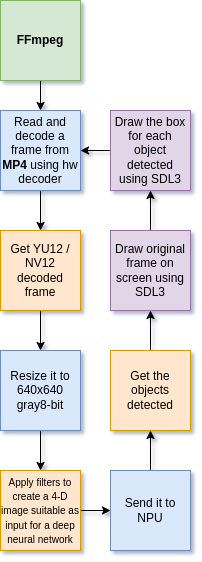

The diagram above was exported from draw.io. Its source (the exported page's mxGraphModel, read from the mxfile embedded in the PNG):
<mxGraphModel dx="1424" dy="718" grid="1" gridSize="10" guides="1" tooltips="1" connect="1" arrows="1" fold="1" page="1" pageScale="1" pageWidth="850" pageHeight="1100" background="none" math="0" shadow="1">
  <root>
    <mxCell id="0" />
    <mxCell id="1" parent="0" />
    <mxCell id="0vUcJldzwGbQfe0NZm8c-5" edge="1" parent="1" source="0vUcJldzwGbQfe0NZm8c-2" style="edgeStyle=orthogonalEdgeStyle;rounded=0;orthogonalLoop=1;jettySize=auto;html=1;" target="0vUcJldzwGbQfe0NZm8c-4" value="">
      <mxGeometry relative="1" as="geometry" />
    </mxCell>
    <mxCell id="0vUcJldzwGbQfe0NZm8c-2" parent="1" style="whiteSpace=wrap;html=1;aspect=fixed;fillColor=#dae8fc;strokeColor=#6c8ebf;" value="Read and decode a frame from &lt;b&gt;MP4&amp;nbsp;&lt;/b&gt;using hw decoder" vertex="1">
      <mxGeometry height="80" width="80" x="210" y="120" as="geometry" />
    </mxCell>
    <mxCell id="0vUcJldzwGbQfe0NZm8c-16" edge="1" parent="1" source="0vUcJldzwGbQfe0NZm8c-4" style="edgeStyle=orthogonalEdgeStyle;rounded=0;orthogonalLoop=1;jettySize=auto;html=1;" target="0vUcJldzwGbQfe0NZm8c-15" value="">
      <mxGeometry relative="1" as="geometry" />
    </mxCell>
    <mxCell id="0vUcJldzwGbQfe0NZm8c-4" parent="1" style="whiteSpace=wrap;html=1;aspect=fixed;fillColor=#ffe6cc;strokeColor=#d79b00;" value="Get YU12 / NV12 decoded frame" vertex="1">
      <mxGeometry height="80" width="80" x="210" y="240" as="geometry" />
    </mxCell>
    <mxCell id="0vUcJldzwGbQfe0NZm8c-14" edge="1" parent="1" source="0vUcJldzwGbQfe0NZm8c-6" style="edgeStyle=orthogonalEdgeStyle;rounded=0;orthogonalLoop=1;jettySize=auto;html=1;" target="0vUcJldzwGbQfe0NZm8c-8" value="">
      <mxGeometry relative="1" as="geometry" />
    </mxCell>
    <mxCell id="0vUcJldzwGbQfe0NZm8c-6" parent="1" style="whiteSpace=wrap;html=1;aspect=fixed;fillColor=#ffe6cc;strokeColor=#d79b00;" value="&lt;font style=&quot;font-size: 10px;&quot;&gt;Apply filters to create a 4-D image&amp;nbsp;suitable as input for a deep neural network&lt;/font&gt;" vertex="1">
      <mxGeometry height="80" width="80" x="210" y="480" as="geometry" />
    </mxCell>
    <mxCell id="0vUcJldzwGbQfe0NZm8c-11" edge="1" parent="1" source="0vUcJldzwGbQfe0NZm8c-8" style="edgeStyle=orthogonalEdgeStyle;rounded=0;orthogonalLoop=1;jettySize=auto;html=1;" target="0vUcJldzwGbQfe0NZm8c-10" value="">
      <mxGeometry relative="1" as="geometry" />
    </mxCell>
    <mxCell id="0vUcJldzwGbQfe0NZm8c-8" parent="1" style="whiteSpace=wrap;html=1;aspect=fixed;fillColor=#dae8fc;strokeColor=#6c8ebf;" value="Send it to NPU" vertex="1">
      <mxGeometry height="80" width="80" x="320" y="480" as="geometry" />
    </mxCell>
    <mxCell id="0vUcJldzwGbQfe0NZm8c-13" edge="1" parent="1" source="0vUcJldzwGbQfe0NZm8c-10" style="edgeStyle=orthogonalEdgeStyle;rounded=0;orthogonalLoop=1;jettySize=auto;html=1;" target="0vUcJldzwGbQfe0NZm8c-12" value="">
      <mxGeometry relative="1" as="geometry" />
    </mxCell>
    <mxCell id="0vUcJldzwGbQfe0NZm8c-10" parent="1" style="whiteSpace=wrap;html=1;aspect=fixed;fillColor=#ffe6cc;strokeColor=#d79b00;" value="Get the objects detected" vertex="1">
      <mxGeometry height="80" width="80" x="320" y="360" as="geometry" />
    </mxCell>
    <mxCell id="0vUcJldzwGbQfe0NZm8c-19" edge="1" parent="1" source="0vUcJldzwGbQfe0NZm8c-12" style="edgeStyle=orthogonalEdgeStyle;rounded=0;orthogonalLoop=1;jettySize=auto;html=1;" target="0vUcJldzwGbQfe0NZm8c-18" value="">
      <mxGeometry relative="1" as="geometry" />
    </mxCell>
    <mxCell id="0vUcJldzwGbQfe0NZm8c-12" parent="1" style="whiteSpace=wrap;html=1;aspect=fixed;fillColor=#e1d5e7;strokeColor=#9673a6;" value="Draw original frame on screen using SDL3" vertex="1">
      <mxGeometry height="80" width="80" x="320" y="240" as="geometry" />
    </mxCell>
    <mxCell id="0vUcJldzwGbQfe0NZm8c-17" edge="1" parent="1" source="0vUcJldzwGbQfe0NZm8c-15" style="edgeStyle=orthogonalEdgeStyle;rounded=0;orthogonalLoop=1;jettySize=auto;html=1;" target="0vUcJldzwGbQfe0NZm8c-6" value="">
      <mxGeometry relative="1" as="geometry" />
    </mxCell>
    <mxCell id="0vUcJldzwGbQfe0NZm8c-15" parent="1" style="whiteSpace=wrap;html=1;aspect=fixed;fillColor=#dae8fc;strokeColor=#6c8ebf;" value="Resize it to 640x640 gray8-bit" vertex="1">
      <mxGeometry height="80" width="80" x="210" y="360" as="geometry" />
    </mxCell>
    <mxCell id="0vUcJldzwGbQfe0NZm8c-22" edge="1" parent="1" source="0vUcJldzwGbQfe0NZm8c-18" style="edgeStyle=orthogonalEdgeStyle;rounded=0;orthogonalLoop=1;jettySize=auto;html=1;" target="0vUcJldzwGbQfe0NZm8c-2" value="">
      <mxGeometry relative="1" as="geometry" />
    </mxCell>
    <mxCell id="0vUcJldzwGbQfe0NZm8c-18" parent="1" style="whiteSpace=wrap;html=1;aspect=fixed;fillColor=#e1d5e7;strokeColor=#9673a6;" value="Draw the box for each object detected using SDL3" vertex="1">
      <mxGeometry height="80" width="80" x="320" y="120" as="geometry" />
    </mxCell>
    <mxCell id="0vUcJldzwGbQfe0NZm8c-23" edge="1" parent="1" source="0vUcJldzwGbQfe0NZm8c-21" style="edgeStyle=orthogonalEdgeStyle;rounded=0;orthogonalLoop=1;jettySize=auto;html=1;" target="0vUcJldzwGbQfe0NZm8c-2" value="">
      <mxGeometry relative="1" as="geometry" />
    </mxCell>
    <mxCell id="0vUcJldzwGbQfe0NZm8c-21" parent="1" style="whiteSpace=wrap;html=1;aspect=fixed;fillColor=#d5e8d4;strokeColor=#82b366;" value="&lt;b&gt;FFmpeg&lt;/b&gt;" vertex="1">
      <mxGeometry height="80" width="80" x="210" y="10" as="geometry" />
    </mxCell>
  </root>
</mxGraphModel>